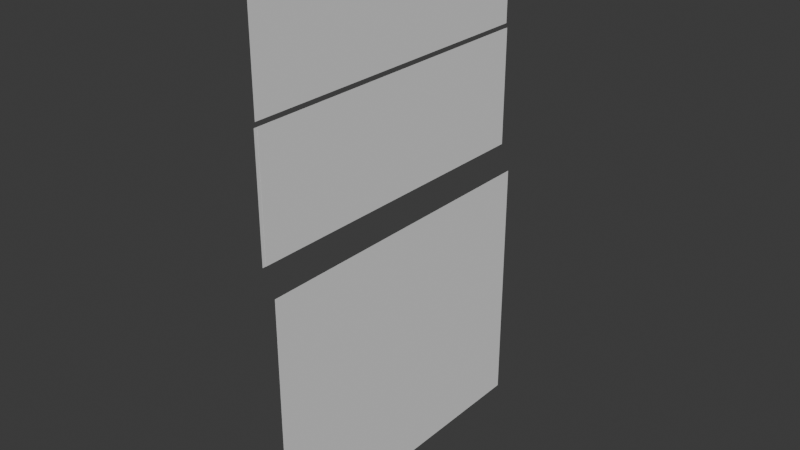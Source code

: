 # Source: window_glass.blend  (saved by Blender 4.2.66; exported with 4.5.12 LTS)
import bpy
from mathutils import Matrix  # noqa: F401  (used for matrix-valued properties, if any)

bpy.ops.wm.read_factory_settings(use_empty=True)
scene = bpy.context.scene
scene.name = 'Scene'

# ---- collections
col_collection = bpy.data.collections.new('Collection'); scene.collection.children.link(col_collection)

# ---- world
world_world = bpy.data.worlds.new('World'); scene.world = world_world
world_world.use_nodes = True; world_world.node_tree.nodes.clear()
_N = world_world.node_tree.nodes; _L = world_world.node_tree.links
n0 = _N.new('ShaderNodeOutputWorld'); n0.name = 'World Output'; n0.location = (300, 300)
n1 = _N.new('ShaderNodeBackground'); n1.name = 'Background'; n1.location = (10, 300)
n1.inputs[0].default_value = (0.05088, 0.05088, 0.05088, 1.0)
_L.new(n1.outputs[0], n0.inputs[0])
n0.is_active_output = True
world_world.color = (0.05088, 0.05088, 0.05088)
world_world.sun_shadow_jitter_overblur = 0.0

# ---- meshes
me_glass_bottom = bpy.data.meshes.new('Glass_Bottom')
me_glass_bottom.from_pydata([(-0.3168, 0.966, -0.0048), (0.3171, 0.966, -0.0048), (0.3171, 1.473, -0.0048), (-0.3168, 1.473, -0.0048)], [], [(0, 1, 2), (2, 3, 0)])
me_glass_bottom.polygons.foreach_set('use_smooth', [True] * 2)
_uv = me_glass_bottom.uv_layers.new(name='UVMap')
_uv.uv.foreach_set('vector', [0.0169, 0.0033, 0.3041, 0.0033, 0.3041, 0.2347, 0.3041, 0.2347, 0.0169, 0.2347, 0.0169, 0.0033])
me_glass_bottom.update()
me_glass_bottom.normals_split_custom_set([tuple(v) for v in zip(*[iter([0.0, 0.0, 1.0, 0.0, 0.0, 1.0, 0.0, 0.0, 1.0, 0.0, 0.0, 1.0, 0.0, 0.0, 1.0, 0.0, 0.0, 1.0])] * 3)])
me_glass_bottom_back = bpy.data.meshes.new('Glass_Bottom_Back')
me_glass_bottom_back.from_pydata([(0.3168, 0.966, -0.005), (-0.3171, 0.966, -0.005), (-0.3171, 1.473, -0.005), (0.3168, 1.473, -0.005)], [], [(0, 1, 2), (2, 3, 0)])
me_glass_bottom_back.polygons.foreach_set('use_smooth', [True] * 2)
_uv = me_glass_bottom_back.uv_layers.new(name='UVMap')
_uv.uv.foreach_set('vector', [0.0169, 0.0033, 0.3041, 0.0033, 0.3041, 0.2347, 0.3041, 0.2347, 0.0169, 0.2347, 0.0169, 0.0033])
me_glass_bottom_back.update()
me_glass_bottom_back.normals_split_custom_set([tuple(v) for v in zip(*[iter([0.0, 0.0, -1.0, 0.0, 0.0, -1.0, 0.0, 0.0, -1.0, 0.0, 0.0, -1.0, 0.0, 0.0, -1.0, 0.0, 0.0, -1.0])] * 3)])
me_glass_top = bpy.data.meshes.new('Glass_Top')
me_glass_top.from_pydata([(-0.3162, 1.765, -0.0249), (0.3177, 1.765, -0.0249), (0.3177, 1.985, -0.0249), (-0.3162, 1.985, -0.0249), (-0.3204, 1.523, -0.0249), (0.3135, 1.523, -0.0249), (0.3135, 1.756, -0.0249), (-0.3204, 1.756, -0.0249)], [], [(0, 1, 2), (2, 3, 0), (4, 5, 6), (6, 7, 4)])
me_glass_top.polygons.foreach_set('use_smooth', [True] * 4)
_uv = me_glass_top.uv_layers.new(name='UVMap')
_uv.uv.foreach_set('vector', [0.6544, 0.8827, 0.9404, 0.8827, 0.9404, 0.9834, 0.9404, 0.9834, 0.6544, 0.9834, 0.6544, 0.8827, 0.1708, 0.7363, 0.4632, 0.7363, 0.4632, 0.8408, 0.4632, 0.8408, 0.1708, 0.8408, 0.1708, 0.7363])
me_glass_top.update()
me_glass_top.normals_split_custom_set([tuple(v) for v in zip(*[iter([0.0, 0.0, 1.0, 0.0, 0.0, 1.0, 0.0, 0.0, 1.0, 0.0, 0.0, 1.0, 0.0, 0.0, 1.0, 0.0, 0.0, 1.0, 0.0, 0.0, 1.0, 0.0, 0.0, 1.0, 0.0, 0.0, 1.0, 0.0, 0.0, 1.0, 0.0, 0.0, 1.0, 0.0, 0.0, 1.0])] * 3)])
me_glass_top_back = bpy.data.meshes.new('Glass_Top_Back')
me_glass_top_back.from_pydata([(0.3162, 1.765, -0.0245), (-0.3177, 1.765, -0.0245), (-0.3177, 1.985, -0.0245), (0.3162, 1.985, -0.0245), (0.3204, 1.523, -0.0245), (-0.3135, 1.523, -0.0245), (-0.3135, 1.756, -0.0245), (0.3204, 1.756, -0.0245)], [], [(0, 1, 2), (2, 3, 0), (4, 5, 6), (6, 7, 4)])
me_glass_top_back.polygons.foreach_set('use_smooth', [True] * 4)
_uv = me_glass_top_back.uv_layers.new(name='UVMap')
_uv.uv.foreach_set('vector', [0.6544, 0.8827, 0.9404, 0.8827, 0.9404, 0.9834, 0.9404, 0.9834, 0.6544, 0.9834, 0.6544, 0.8827, 0.1708, 0.7363, 0.4632, 0.7363, 0.4632, 0.8408, 0.4632, 0.8408, 0.1708, 0.8408, 0.1708, 0.7363])
me_glass_top_back.update()
me_glass_top_back.normals_split_custom_set([tuple(v) for v in zip(*[iter([0.0, 0.0, -1.0, 0.0, 0.0, -1.0, 0.0, 0.0, -1.0, 0.0, 0.0, -1.0, 0.0, 0.0, -1.0, 0.0, 0.0, -1.0, 0.0, 0.0, -1.0, 0.0, 0.0, -1.0, 0.0, 0.0, -1.0, 0.0, 0.0, -1.0, 0.0, 0.0, -1.0, 0.0, 0.0, -1.0])] * 3)])

# ---- objects
ob_glass_bottom = bpy.data.objects.new('Glass_Bottom', me_glass_bottom)
ob_glass_bottom_back = bpy.data.objects.new('Glass_Bottom_Back', me_glass_bottom_back)
ob_glass_top = bpy.data.objects.new('Glass_Top', me_glass_top)
ob_glass_top_back = bpy.data.objects.new('Glass_Top_Back', me_glass_top_back)

# ---- transforms, parenting, visibility, modifiers, constraints
ob_glass_bottom.location = (0.0, 0.0, 0.0)
ob_glass_bottom.rotation_euler = (1.571, -0.0, 1.571)
ob_glass_bottom_back.location = (0.0, 0.0, 0.0)
ob_glass_bottom_back.rotation_euler = (1.571, -0.0, 1.571)
ob_glass_top.location = (0.0, 0.0, 0.0)
ob_glass_top.rotation_euler = (1.571, -0.0, 1.571)
ob_glass_top_back.location = (0.0, 0.0, 0.0)
ob_glass_top_back.rotation_euler = (1.571, -0.0, 1.571)

# ---- collection membership
col_collection.objects.link(ob_glass_bottom)
col_collection.objects.link(ob_glass_bottom_back)
col_collection.objects.link(ob_glass_top)
col_collection.objects.link(ob_glass_top_back)

# ---- scene / render settings (as saved in the file)
scene.frame_start = 1; scene.frame_end = 250; scene.frame_set(1)
scene.render.engine = 'BLENDER_EEVEE_NEXT'
bpy.context.view_layer.update()

# ---- added for rendering (the .blend has no active camera and no usable light): camera, sun
cam_auto = bpy.data.cameras.new('AutoCamera')
cam_auto.lens = 50.0
cam_auto.sensor_width = 36.0
cam_auto.clip_end = 1000.0
ob_auto_camera = bpy.data.objects.new('AutoCamera', cam_auto)
scene.collection.objects.link(ob_auto_camera)
ob_auto_camera.location = (1.09888, -1.33647, 2.36638)
ob_auto_camera.rotation_euler = (1.09748, -7.21219e-08, 0.694738)
scene.camera = ob_auto_camera
light_auto_sun = bpy.data.lights.new('AutoSun', 'SUN')
light_auto_sun.energy = 3.0
light_auto_sun.angle = 0.0523599
ob_auto_sun = bpy.data.objects.new('AutoSun', light_auto_sun)
scene.collection.objects.link(ob_auto_sun)
ob_auto_sun.rotation_euler = (0.872665, 0.174533, 0.523599)
bpy.context.view_layer.update()
